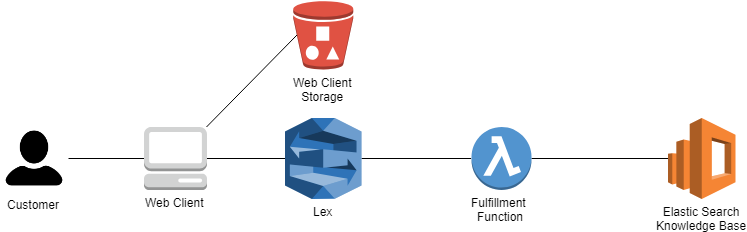

The diagram above was exported from draw.io. Its source (the exported page's mxGraphModel, read from the mxfile embedded in the PNG):
<mxGraphModel dx="1593" dy="1133" grid="1" gridSize="10" guides="1" tooltips="1" connect="1" arrows="1" fold="1" page="1" pageScale="1" pageWidth="1169" pageHeight="827" math="0" shadow="0">
  <root>
    <mxCell id="0" />
    <mxCell id="1" parent="0" />
    <mxCell id="2" style="rounded=0;orthogonalLoop=1;jettySize=auto;html=1;entryX=0;entryY=0.5;entryDx=0;entryDy=0;entryPerimeter=0;endArrow=none;endFill=0;" edge="1" source="3" target="5" parent="1">
      <mxGeometry relative="1" as="geometry" />
    </mxCell>
    <mxCell id="3" value="Lex" style="outlineConnect=0;dashed=0;verticalLabelPosition=bottom;verticalAlign=top;align=center;html=1;shape=mxgraph.aws3.lex;fillColor=#2E73B8;gradientColor=none;" vertex="1" parent="1">
      <mxGeometry x="338.5" y="186.49999999999983" width="76.5" height="81" as="geometry" />
    </mxCell>
    <mxCell id="4" style="edgeStyle=none;rounded=0;orthogonalLoop=1;jettySize=auto;html=1;endArrow=none;endFill=0;" edge="1" source="5" target="9" parent="1">
      <mxGeometry relative="1" as="geometry" />
    </mxCell>
    <mxCell id="5" value="Fulfillment &lt;br&gt;Function" style="outlineConnect=0;dashed=0;verticalLabelPosition=bottom;verticalAlign=top;align=center;html=1;shape=mxgraph.aws3.lambda_function;fillColor=#5294CF;gradientColor=none;" vertex="1" parent="1">
      <mxGeometry x="525" y="195.49999999999983" width="60" height="63" as="geometry" />
    </mxCell>
    <mxCell id="6" style="rounded=0;orthogonalLoop=1;jettySize=auto;html=1;endArrow=none;endFill=0;" edge="1" source="8" target="3" parent="1">
      <mxGeometry relative="1" as="geometry" />
    </mxCell>
    <mxCell id="7" style="edgeStyle=none;rounded=0;orthogonalLoop=1;jettySize=auto;html=1;entryX=0.06;entryY=0.5;entryDx=0;entryDy=0;entryPerimeter=0;endArrow=none;endFill=0;" edge="1" source="8" target="10" parent="1">
      <mxGeometry relative="1" as="geometry" />
    </mxCell>
    <mxCell id="8" value="Web Client&lt;br&gt;&lt;br&gt;" style="outlineConnect=0;dashed=0;verticalLabelPosition=bottom;verticalAlign=top;align=center;html=1;shape=mxgraph.aws3.management_console;fillColor=#D2D3D3;gradientColor=none;" vertex="1" parent="1">
      <mxGeometry x="197.5" y="195.49999999999974" width="63" height="63" as="geometry" />
    </mxCell>
    <mxCell id="9" value="Elastic Search&lt;br&gt;Knowledge Base&lt;br&gt;" style="outlineConnect=0;dashed=0;verticalLabelPosition=bottom;verticalAlign=top;align=center;html=1;shape=mxgraph.aws3.elasticsearch_service;fillColor=#F58534;gradientColor=none;" vertex="1" parent="1">
      <mxGeometry x="721.5" y="186.4999999999998" width="67.5" height="81" as="geometry" />
    </mxCell>
    <mxCell id="10" value="Web Client&lt;br&gt;Storage&lt;br&gt;" style="outlineConnect=0;dashed=0;verticalLabelPosition=bottom;verticalAlign=top;align=center;html=1;shape=mxgraph.aws3.bucket_with_objects;fillColor=#E05243;gradientColor=none;" vertex="1" parent="1">
      <mxGeometry x="346.75" y="69.49999999999993" width="60" height="68.5" as="geometry" />
    </mxCell>
    <mxCell id="11" style="edgeStyle=none;rounded=0;orthogonalLoop=1;jettySize=auto;html=1;endArrow=none;endFill=0;" edge="1" source="12" target="8" parent="1">
      <mxGeometry relative="1" as="geometry" />
    </mxCell>
    <mxCell id="12" value="Customer" style="shape=image;html=1;verticalAlign=top;verticalLabelPosition=bottom;labelBackgroundColor=#ffffff;imageAspect=0;aspect=fixed;image=https://cdn4.iconfinder.com/data/icons/glyphs/24/icons_user-128.png" vertex="1" parent="1">
      <mxGeometry x="54" y="193.99999999999997" width="68" height="66" as="geometry" />
    </mxCell>
  </root>
</mxGraphModel>